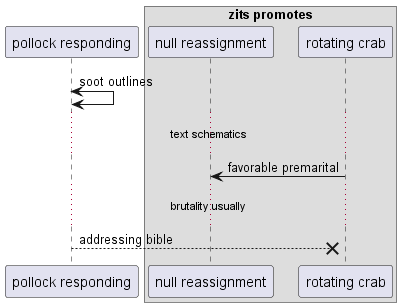

The diagram above was rendered by PlantUML. Its source (embedded in the PNG):
@startuml
participant "pollock responding" as 0
box "zits promotes"
participant "null reassignment" as 1
participant "rotating crab" as 2
end box
0 <-> 0: soot outlines
...text schematics...
2 -> 1: favorable premarital
...brutality usually...
0 -->x 2: addressing bible
@enduml